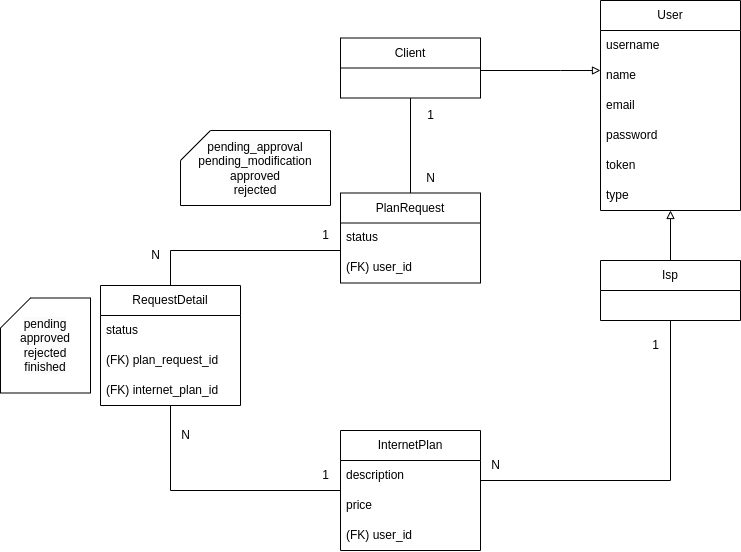

The diagram above was exported from draw.io. Its source (the exported page's mxGraphModel, read from the mxfile embedded in the PNG):
<mxGraphModel dx="2170" dy="622" grid="1" gridSize="10" guides="1" tooltips="1" connect="1" arrows="1" fold="1" page="1" pageScale="1" pageWidth="827" pageHeight="1169" math="0" shadow="0">
  <root>
    <mxCell id="0" />
    <mxCell id="1" parent="0" />
    <mxCell id="XkuvW_xgK8mT_RUKM4-u-5" value="InternetPlan" style="swimlane;fontStyle=0;childLayout=stackLayout;horizontal=1;startSize=30;horizontalStack=0;resizeParent=1;resizeParentMax=0;resizeLast=0;collapsible=1;marginBottom=0;whiteSpace=wrap;html=1;" parent="1" vertex="1">
      <mxGeometry x="330" y="450" width="140" height="120" as="geometry" />
    </mxCell>
    <mxCell id="XkuvW_xgK8mT_RUKM4-u-6" value="description" style="text;strokeColor=none;fillColor=none;align=left;verticalAlign=middle;spacingLeft=4;spacingRight=4;overflow=hidden;points=[[0,0.5],[1,0.5]];portConstraint=eastwest;rotatable=0;whiteSpace=wrap;html=1;" parent="XkuvW_xgK8mT_RUKM4-u-5" vertex="1">
      <mxGeometry y="30" width="140" height="30" as="geometry" />
    </mxCell>
    <mxCell id="XkuvW_xgK8mT_RUKM4-u-60" value="price" style="text;strokeColor=none;fillColor=none;align=left;verticalAlign=middle;spacingLeft=4;spacingRight=4;overflow=hidden;points=[[0,0.5],[1,0.5]];portConstraint=eastwest;rotatable=0;whiteSpace=wrap;html=1;" parent="XkuvW_xgK8mT_RUKM4-u-5" vertex="1">
      <mxGeometry y="60" width="140" height="30" as="geometry" />
    </mxCell>
    <mxCell id="JFWD72gWYhOrHEQ5yM8g-11" value="(FK) user_id" style="text;strokeColor=none;fillColor=none;align=left;verticalAlign=middle;spacingLeft=4;spacingRight=4;overflow=hidden;points=[[0,0.5],[1,0.5]];portConstraint=eastwest;rotatable=0;whiteSpace=wrap;html=1;" parent="XkuvW_xgK8mT_RUKM4-u-5" vertex="1">
      <mxGeometry y="90" width="140" height="30" as="geometry" />
    </mxCell>
    <mxCell id="XkuvW_xgK8mT_RUKM4-u-20" style="edgeStyle=orthogonalEdgeStyle;rounded=0;orthogonalLoop=1;jettySize=auto;html=1;endArrow=none;endFill=0;" parent="1" source="XkuvW_xgK8mT_RUKM4-u-10" target="WXPXlosF4VnvOjsRaKgH-12" edge="1">
      <mxGeometry relative="1" as="geometry">
        <mxPoint x="400" y="110" as="targetPoint" />
      </mxGeometry>
    </mxCell>
    <mxCell id="XkuvW_xgK8mT_RUKM4-u-10" value="PlanRequest" style="swimlane;fontStyle=0;childLayout=stackLayout;horizontal=1;startSize=30;horizontalStack=0;resizeParent=1;resizeParentMax=0;resizeLast=0;collapsible=1;marginBottom=0;whiteSpace=wrap;html=1;" parent="1" vertex="1">
      <mxGeometry x="330" y="212.5" width="140" height="90" as="geometry" />
    </mxCell>
    <mxCell id="XkuvW_xgK8mT_RUKM4-u-11" value="status" style="text;strokeColor=none;fillColor=none;align=left;verticalAlign=middle;spacingLeft=4;spacingRight=4;overflow=hidden;points=[[0,0.5],[1,0.5]];portConstraint=eastwest;rotatable=0;whiteSpace=wrap;html=1;" parent="XkuvW_xgK8mT_RUKM4-u-10" vertex="1">
      <mxGeometry y="30" width="140" height="30" as="geometry" />
    </mxCell>
    <mxCell id="XkuvW_xgK8mT_RUKM4-u-61" value="(FK) user_id" style="text;strokeColor=none;fillColor=none;align=left;verticalAlign=middle;spacingLeft=4;spacingRight=4;overflow=hidden;points=[[0,0.5],[1,0.5]];portConstraint=eastwest;rotatable=0;whiteSpace=wrap;html=1;" parent="XkuvW_xgK8mT_RUKM4-u-10" vertex="1">
      <mxGeometry y="60" width="140" height="30" as="geometry" />
    </mxCell>
    <mxCell id="XkuvW_xgK8mT_RUKM4-u-14" style="edgeStyle=orthogonalEdgeStyle;rounded=0;orthogonalLoop=1;jettySize=auto;html=1;endArrow=none;endFill=0;exitX=0.5;exitY=1;exitDx=0;exitDy=0;" parent="1" source="WXPXlosF4VnvOjsRaKgH-4" target="XkuvW_xgK8mT_RUKM4-u-5" edge="1">
      <mxGeometry relative="1" as="geometry">
        <Array as="points">
          <mxPoint x="660" y="500" />
        </Array>
        <mxPoint x="660" y="312.5" as="sourcePoint" />
      </mxGeometry>
    </mxCell>
    <mxCell id="XkuvW_xgK8mT_RUKM4-u-16" value="N" style="text;html=1;align=center;verticalAlign=middle;resizable=0;points=[];autosize=1;strokeColor=none;fillColor=none;" parent="1" vertex="1">
      <mxGeometry x="470" y="470" width="30" height="30" as="geometry" />
    </mxCell>
    <mxCell id="XkuvW_xgK8mT_RUKM4-u-21" value="1" style="text;html=1;align=center;verticalAlign=middle;resizable=0;points=[];autosize=1;strokeColor=none;fillColor=none;" parent="1" vertex="1">
      <mxGeometry x="405" y="120" width="30" height="30" as="geometry" />
    </mxCell>
    <mxCell id="XkuvW_xgK8mT_RUKM4-u-22" value="N" style="text;html=1;align=center;verticalAlign=middle;resizable=0;points=[];autosize=1;strokeColor=none;fillColor=none;" parent="1" vertex="1">
      <mxGeometry x="405" y="182.5" width="30" height="30" as="geometry" />
    </mxCell>
    <mxCell id="XkuvW_xgK8mT_RUKM4-u-49" style="edgeStyle=orthogonalEdgeStyle;rounded=0;orthogonalLoop=1;jettySize=auto;html=1;endArrow=none;endFill=0;startArrow=block;startFill=0;" parent="1" source="XkuvW_xgK8mT_RUKM4-u-43" target="WXPXlosF4VnvOjsRaKgH-12" edge="1">
      <mxGeometry relative="1" as="geometry">
        <Array as="points">
          <mxPoint x="550" y="90" />
          <mxPoint x="550" y="90" />
        </Array>
        <mxPoint x="400" y="110" as="targetPoint" />
      </mxGeometry>
    </mxCell>
    <mxCell id="XkuvW_xgK8mT_RUKM4-u-43" value="User" style="swimlane;fontStyle=0;childLayout=stackLayout;horizontal=1;startSize=30;horizontalStack=0;resizeParent=1;resizeParentMax=0;resizeLast=0;collapsible=1;marginBottom=0;whiteSpace=wrap;html=1;" parent="1" vertex="1">
      <mxGeometry x="590" y="20" width="140" height="210" as="geometry" />
    </mxCell>
    <mxCell id="XkuvW_xgK8mT_RUKM4-u-44" value="username" style="text;strokeColor=none;fillColor=none;align=left;verticalAlign=middle;spacingLeft=4;spacingRight=4;overflow=hidden;points=[[0,0.5],[1,0.5]];portConstraint=eastwest;rotatable=0;whiteSpace=wrap;html=1;" parent="XkuvW_xgK8mT_RUKM4-u-43" vertex="1">
      <mxGeometry y="30" width="140" height="30" as="geometry" />
    </mxCell>
    <mxCell id="WXPXlosF4VnvOjsRaKgH-3" value="name" style="text;strokeColor=none;fillColor=none;align=left;verticalAlign=middle;spacingLeft=4;spacingRight=4;overflow=hidden;points=[[0,0.5],[1,0.5]];portConstraint=eastwest;rotatable=0;whiteSpace=wrap;html=1;" parent="XkuvW_xgK8mT_RUKM4-u-43" vertex="1">
      <mxGeometry y="60" width="140" height="30" as="geometry" />
    </mxCell>
    <mxCell id="XkuvW_xgK8mT_RUKM4-u-45" value="email" style="text;strokeColor=none;fillColor=none;align=left;verticalAlign=middle;spacingLeft=4;spacingRight=4;overflow=hidden;points=[[0,0.5],[1,0.5]];portConstraint=eastwest;rotatable=0;whiteSpace=wrap;html=1;" parent="XkuvW_xgK8mT_RUKM4-u-43" vertex="1">
      <mxGeometry y="90" width="140" height="30" as="geometry" />
    </mxCell>
    <mxCell id="XkuvW_xgK8mT_RUKM4-u-46" value="password" style="text;strokeColor=none;fillColor=none;align=left;verticalAlign=middle;spacingLeft=4;spacingRight=4;overflow=hidden;points=[[0,0.5],[1,0.5]];portConstraint=eastwest;rotatable=0;whiteSpace=wrap;html=1;" parent="XkuvW_xgK8mT_RUKM4-u-43" vertex="1">
      <mxGeometry y="120" width="140" height="30" as="geometry" />
    </mxCell>
    <mxCell id="XkuvW_xgK8mT_RUKM4-u-47" value="token" style="text;strokeColor=none;fillColor=none;align=left;verticalAlign=middle;spacingLeft=4;spacingRight=4;overflow=hidden;points=[[0,0.5],[1,0.5]];portConstraint=eastwest;rotatable=0;whiteSpace=wrap;html=1;" parent="XkuvW_xgK8mT_RUKM4-u-43" vertex="1">
      <mxGeometry y="150" width="140" height="30" as="geometry" />
    </mxCell>
    <mxCell id="WXPXlosF4VnvOjsRaKgH-1" value="type" style="text;strokeColor=none;fillColor=none;align=left;verticalAlign=middle;spacingLeft=4;spacingRight=4;overflow=hidden;points=[[0,0.5],[1,0.5]];portConstraint=eastwest;rotatable=0;whiteSpace=wrap;html=1;" parent="XkuvW_xgK8mT_RUKM4-u-43" vertex="1">
      <mxGeometry y="180" width="140" height="30" as="geometry" />
    </mxCell>
    <mxCell id="XkuvW_xgK8mT_RUKM4-u-73" value="&lt;span style=&quot;color: rgb(0, 0, 0); font-family: Helvetica; font-size: 12px; font-style: normal; font-variant-ligatures: normal; font-variant-caps: normal; font-weight: 400; letter-spacing: normal; orphans: 2; text-align: center; text-indent: 0px; text-transform: none; widows: 2; word-spacing: 0px; -webkit-text-stroke-width: 0px; background-color: rgb(251, 251, 251); text-decoration-thickness: initial; text-decoration-style: initial; text-decoration-color: initial; float: none; display: inline !important;&quot;&gt;pending_approval&lt;br&gt;&lt;/span&gt;pending_modification&lt;br style=&quot;border-color: var(--border-color); color: rgb(0, 0, 0); font-family: Helvetica; font-size: 12px; font-style: normal; font-variant-ligatures: normal; font-variant-caps: normal; font-weight: 400; letter-spacing: normal; orphans: 2; text-align: center; text-indent: 0px; text-transform: none; widows: 2; word-spacing: 0px; -webkit-text-stroke-width: 0px; background-color: rgb(251, 251, 251); text-decoration-thickness: initial; text-decoration-style: initial; text-decoration-color: initial;&quot;&gt;&lt;span style=&quot;color: rgb(0, 0, 0); font-family: Helvetica; font-size: 12px; font-style: normal; font-variant-ligatures: normal; font-variant-caps: normal; font-weight: 400; letter-spacing: normal; orphans: 2; text-align: center; text-indent: 0px; text-transform: none; widows: 2; word-spacing: 0px; -webkit-text-stroke-width: 0px; background-color: rgb(251, 251, 251); text-decoration-thickness: initial; text-decoration-style: initial; text-decoration-color: initial; float: none; display: inline !important;&quot;&gt;approved&lt;/span&gt;&lt;br style=&quot;border-color: var(--border-color); color: rgb(0, 0, 0); font-family: Helvetica; font-size: 12px; font-style: normal; font-variant-ligatures: normal; font-variant-caps: normal; font-weight: 400; letter-spacing: normal; orphans: 2; text-align: center; text-indent: 0px; text-transform: none; widows: 2; word-spacing: 0px; -webkit-text-stroke-width: 0px; background-color: rgb(251, 251, 251); text-decoration-thickness: initial; text-decoration-style: initial; text-decoration-color: initial;&quot;&gt;&lt;span style=&quot;color: rgb(0, 0, 0); font-family: Helvetica; font-size: 12px; font-style: normal; font-variant-ligatures: normal; font-variant-caps: normal; font-weight: 400; letter-spacing: normal; orphans: 2; text-align: center; text-indent: 0px; text-transform: none; widows: 2; word-spacing: 0px; -webkit-text-stroke-width: 0px; background-color: rgb(251, 251, 251); text-decoration-thickness: initial; text-decoration-style: initial; text-decoration-color: initial; float: none; display: inline !important;&quot;&gt;rejected&lt;br&gt;&lt;/span&gt;" style="shape=card;whiteSpace=wrap;html=1;" parent="1" vertex="1">
      <mxGeometry x="170" y="150" width="150" height="75" as="geometry" />
    </mxCell>
    <mxCell id="XkuvW_xgK8mT_RUKM4-u-85" style="edgeStyle=orthogonalEdgeStyle;rounded=0;orthogonalLoop=1;jettySize=auto;html=1;startArrow=none;startFill=0;endArrow=none;endFill=0;" parent="1" source="XkuvW_xgK8mT_RUKM4-u-78" target="XkuvW_xgK8mT_RUKM4-u-10" edge="1">
      <mxGeometry relative="1" as="geometry">
        <mxPoint x="-80" y="180" as="targetPoint" />
        <Array as="points">
          <mxPoint x="160" y="270" />
        </Array>
      </mxGeometry>
    </mxCell>
    <mxCell id="XkuvW_xgK8mT_RUKM4-u-97" style="edgeStyle=orthogonalEdgeStyle;rounded=0;orthogonalLoop=1;jettySize=auto;html=1;startArrow=none;startFill=0;endArrow=none;endFill=0;" parent="1" source="XkuvW_xgK8mT_RUKM4-u-78" target="XkuvW_xgK8mT_RUKM4-u-5" edge="1">
      <mxGeometry relative="1" as="geometry">
        <Array as="points">
          <mxPoint x="160" y="510" />
        </Array>
      </mxGeometry>
    </mxCell>
    <mxCell id="XkuvW_xgK8mT_RUKM4-u-78" value="RequestDetail" style="swimlane;fontStyle=0;childLayout=stackLayout;horizontal=1;startSize=30;horizontalStack=0;resizeParent=1;resizeParentMax=0;resizeLast=0;collapsible=1;marginBottom=0;whiteSpace=wrap;html=1;" parent="1" vertex="1">
      <mxGeometry x="90" y="305" width="140" height="120" as="geometry" />
    </mxCell>
    <mxCell id="XkuvW_xgK8mT_RUKM4-u-79" value="status" style="text;strokeColor=none;fillColor=none;align=left;verticalAlign=middle;spacingLeft=4;spacingRight=4;overflow=hidden;points=[[0,0.5],[1,0.5]];portConstraint=eastwest;rotatable=0;whiteSpace=wrap;html=1;" parent="XkuvW_xgK8mT_RUKM4-u-78" vertex="1">
      <mxGeometry y="30" width="140" height="30" as="geometry" />
    </mxCell>
    <mxCell id="XkuvW_xgK8mT_RUKM4-u-81" value="(FK) plan_request_id" style="text;strokeColor=none;fillColor=none;align=left;verticalAlign=middle;spacingLeft=4;spacingRight=4;overflow=hidden;points=[[0,0.5],[1,0.5]];portConstraint=eastwest;rotatable=0;whiteSpace=wrap;html=1;" parent="XkuvW_xgK8mT_RUKM4-u-78" vertex="1">
      <mxGeometry y="60" width="140" height="30" as="geometry" />
    </mxCell>
    <mxCell id="XkuvW_xgK8mT_RUKM4-u-82" value="(FK) internet_plan_id" style="text;strokeColor=none;fillColor=none;align=left;verticalAlign=middle;spacingLeft=4;spacingRight=4;overflow=hidden;points=[[0,0.5],[1,0.5]];portConstraint=eastwest;rotatable=0;whiteSpace=wrap;html=1;" parent="XkuvW_xgK8mT_RUKM4-u-78" vertex="1">
      <mxGeometry y="90" width="140" height="30" as="geometry" />
    </mxCell>
    <mxCell id="XkuvW_xgK8mT_RUKM4-u-86" value="&lt;span style=&quot;color: rgb(0, 0, 0); font-family: Helvetica; font-size: 12px; font-style: normal; font-variant-ligatures: normal; font-variant-caps: normal; font-weight: 400; letter-spacing: normal; orphans: 2; text-align: center; text-indent: 0px; text-transform: none; widows: 2; word-spacing: 0px; -webkit-text-stroke-width: 0px; background-color: rgb(251, 251, 251); text-decoration-thickness: initial; text-decoration-style: initial; text-decoration-color: initial; float: none; display: inline !important;&quot;&gt;pending&lt;br&gt;approved&lt;br&gt;rejected&lt;br&gt;finished&lt;br&gt;&lt;/span&gt;" style="shape=card;whiteSpace=wrap;html=1;" parent="1" vertex="1">
      <mxGeometry x="-10" y="317.5" width="90" height="95" as="geometry" />
    </mxCell>
    <mxCell id="XkuvW_xgK8mT_RUKM4-u-93" value="N" style="text;html=1;align=center;verticalAlign=middle;resizable=0;points=[];autosize=1;strokeColor=none;fillColor=none;" parent="1" vertex="1">
      <mxGeometry x="130" y="260" width="30" height="30" as="geometry" />
    </mxCell>
    <mxCell id="XkuvW_xgK8mT_RUKM4-u-94" value="1" style="text;html=1;align=center;verticalAlign=middle;resizable=0;points=[];autosize=1;strokeColor=none;fillColor=none;" parent="1" vertex="1">
      <mxGeometry x="300" y="240" width="30" height="30" as="geometry" />
    </mxCell>
    <mxCell id="XkuvW_xgK8mT_RUKM4-u-95" value="1" style="text;html=1;align=center;verticalAlign=middle;resizable=0;points=[];autosize=1;strokeColor=none;fillColor=none;" parent="1" vertex="1">
      <mxGeometry x="300" y="480" width="30" height="30" as="geometry" />
    </mxCell>
    <mxCell id="XkuvW_xgK8mT_RUKM4-u-96" value="N" style="text;html=1;align=center;verticalAlign=middle;resizable=0;points=[];autosize=1;strokeColor=none;fillColor=none;" parent="1" vertex="1">
      <mxGeometry x="160" y="440" width="30" height="30" as="geometry" />
    </mxCell>
    <mxCell id="WXPXlosF4VnvOjsRaKgH-11" style="edgeStyle=orthogonalEdgeStyle;rounded=0;orthogonalLoop=1;jettySize=auto;html=1;endArrow=block;endFill=0;" parent="1" source="WXPXlosF4VnvOjsRaKgH-4" target="XkuvW_xgK8mT_RUKM4-u-43" edge="1">
      <mxGeometry relative="1" as="geometry" />
    </mxCell>
    <mxCell id="WXPXlosF4VnvOjsRaKgH-4" value="Isp" style="swimlane;fontStyle=0;childLayout=stackLayout;horizontal=1;startSize=30;horizontalStack=0;resizeParent=1;resizeParentMax=0;resizeLast=0;collapsible=1;marginBottom=0;whiteSpace=wrap;html=1;" parent="1" vertex="1">
      <mxGeometry x="590" y="280" width="140" height="60" as="geometry" />
    </mxCell>
    <mxCell id="WXPXlosF4VnvOjsRaKgH-12" value="Client" style="swimlane;fontStyle=0;childLayout=stackLayout;horizontal=1;startSize=30;horizontalStack=0;resizeParent=1;resizeParentMax=0;resizeLast=0;collapsible=1;marginBottom=0;whiteSpace=wrap;html=1;" parent="1" vertex="1">
      <mxGeometry x="330" y="57.5" width="140" height="60" as="geometry" />
    </mxCell>
    <mxCell id="WXPXlosF4VnvOjsRaKgH-13" value="1" style="text;html=1;align=center;verticalAlign=middle;resizable=0;points=[];autosize=1;strokeColor=none;fillColor=none;" parent="1" vertex="1">
      <mxGeometry x="630" y="350" width="30" height="30" as="geometry" />
    </mxCell>
  </root>
</mxGraphModel>